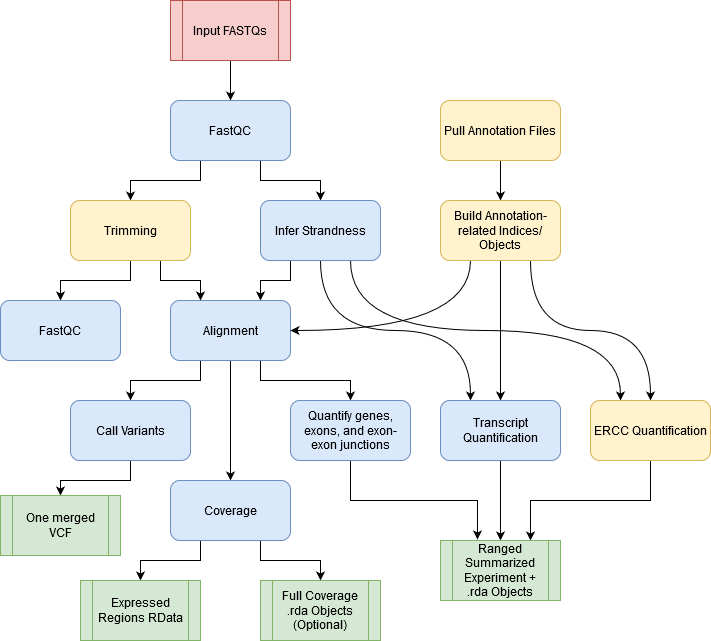

The diagram above was exported from draw.io. Its source (the exported page's mxGraphModel, read from the mxfile embedded in the PNG):
<mxGraphModel dx="782" dy="410" grid="1" gridSize="10" guides="1" tooltips="1" connect="1" arrows="1" fold="1" page="1" pageScale="1" pageWidth="827" pageHeight="1169" math="0" shadow="0">
  <root>
    <mxCell id="WIyWlLk6GJQsqaUBKTNV-0" />
    <mxCell id="WIyWlLk6GJQsqaUBKTNV-1" parent="WIyWlLk6GJQsqaUBKTNV-0" />
    <mxCell id="OsM5ei11BiQJjlwZpGEy-5" style="edgeStyle=orthogonalEdgeStyle;rounded=0;orthogonalLoop=1;jettySize=auto;html=1;exitX=0.5;exitY=1;exitDx=0;exitDy=0;entryX=0.5;entryY=0;entryDx=0;entryDy=0;" edge="1" parent="WIyWlLk6GJQsqaUBKTNV-1" source="OsM5ei11BiQJjlwZpGEy-0" target="OsM5ei11BiQJjlwZpGEy-1">
      <mxGeometry relative="1" as="geometry" />
    </mxCell>
    <mxCell id="OsM5ei11BiQJjlwZpGEy-0" value="Input FASTQs" style="shape=process;whiteSpace=wrap;html=1;backgroundOutline=1;fillColor=#f8cecc;strokeColor=#b85450;" vertex="1" parent="WIyWlLk6GJQsqaUBKTNV-1">
      <mxGeometry x="320" y="30" width="120" height="60" as="geometry" />
    </mxCell>
    <mxCell id="OsM5ei11BiQJjlwZpGEy-6" style="edgeStyle=orthogonalEdgeStyle;rounded=0;orthogonalLoop=1;jettySize=auto;html=1;exitX=0.25;exitY=1;exitDx=0;exitDy=0;" edge="1" parent="WIyWlLk6GJQsqaUBKTNV-1" source="OsM5ei11BiQJjlwZpGEy-1" target="OsM5ei11BiQJjlwZpGEy-2">
      <mxGeometry relative="1" as="geometry" />
    </mxCell>
    <mxCell id="OsM5ei11BiQJjlwZpGEy-7" style="edgeStyle=orthogonalEdgeStyle;rounded=0;orthogonalLoop=1;jettySize=auto;html=1;exitX=0.75;exitY=1;exitDx=0;exitDy=0;entryX=0.5;entryY=0;entryDx=0;entryDy=0;" edge="1" parent="WIyWlLk6GJQsqaUBKTNV-1" source="OsM5ei11BiQJjlwZpGEy-1" target="OsM5ei11BiQJjlwZpGEy-3">
      <mxGeometry relative="1" as="geometry" />
    </mxCell>
    <mxCell id="OsM5ei11BiQJjlwZpGEy-1" value="FastQC" style="rounded=1;whiteSpace=wrap;html=1;fillColor=#dae8fc;strokeColor=#6c8ebf;" vertex="1" parent="WIyWlLk6GJQsqaUBKTNV-1">
      <mxGeometry x="320" y="130" width="120" height="60" as="geometry" />
    </mxCell>
    <mxCell id="OsM5ei11BiQJjlwZpGEy-8" style="edgeStyle=orthogonalEdgeStyle;rounded=0;orthogonalLoop=1;jettySize=auto;html=1;exitX=0.5;exitY=1;exitDx=0;exitDy=0;entryX=0.5;entryY=0;entryDx=0;entryDy=0;" edge="1" parent="WIyWlLk6GJQsqaUBKTNV-1" source="OsM5ei11BiQJjlwZpGEy-2" target="OsM5ei11BiQJjlwZpGEy-4">
      <mxGeometry relative="1" as="geometry" />
    </mxCell>
    <mxCell id="OsM5ei11BiQJjlwZpGEy-10" style="edgeStyle=orthogonalEdgeStyle;rounded=0;orthogonalLoop=1;jettySize=auto;html=1;exitX=0.75;exitY=1;exitDx=0;exitDy=0;entryX=0.25;entryY=0;entryDx=0;entryDy=0;" edge="1" parent="WIyWlLk6GJQsqaUBKTNV-1" source="OsM5ei11BiQJjlwZpGEy-2" target="OsM5ei11BiQJjlwZpGEy-9">
      <mxGeometry relative="1" as="geometry" />
    </mxCell>
    <mxCell id="OsM5ei11BiQJjlwZpGEy-2" value="Trimming" style="rounded=1;whiteSpace=wrap;html=1;fillColor=#fff2cc;strokeColor=#d6b656;" vertex="1" parent="WIyWlLk6GJQsqaUBKTNV-1">
      <mxGeometry x="220" y="230" width="120" height="60" as="geometry" />
    </mxCell>
    <mxCell id="OsM5ei11BiQJjlwZpGEy-11" style="edgeStyle=orthogonalEdgeStyle;rounded=0;orthogonalLoop=1;jettySize=auto;html=1;exitX=0.25;exitY=1;exitDx=0;exitDy=0;entryX=0.75;entryY=0;entryDx=0;entryDy=0;" edge="1" parent="WIyWlLk6GJQsqaUBKTNV-1" source="OsM5ei11BiQJjlwZpGEy-3" target="OsM5ei11BiQJjlwZpGEy-9">
      <mxGeometry relative="1" as="geometry" />
    </mxCell>
    <mxCell id="OsM5ei11BiQJjlwZpGEy-41" style="edgeStyle=orthogonalEdgeStyle;orthogonalLoop=1;jettySize=auto;html=1;curved=1;entryX=0.25;entryY=0;entryDx=0;entryDy=0;" edge="1" parent="WIyWlLk6GJQsqaUBKTNV-1" source="OsM5ei11BiQJjlwZpGEy-3" target="OsM5ei11BiQJjlwZpGEy-29">
      <mxGeometry relative="1" as="geometry">
        <Array as="points">
          <mxPoint x="470" y="360" />
          <mxPoint x="620" y="360" />
        </Array>
      </mxGeometry>
    </mxCell>
    <mxCell id="OsM5ei11BiQJjlwZpGEy-49" style="edgeStyle=orthogonalEdgeStyle;curved=1;orthogonalLoop=1;jettySize=auto;html=1;exitX=0.75;exitY=1;exitDx=0;exitDy=0;entryX=0.25;entryY=0;entryDx=0;entryDy=0;" edge="1" parent="WIyWlLk6GJQsqaUBKTNV-1" source="OsM5ei11BiQJjlwZpGEy-3" target="OsM5ei11BiQJjlwZpGEy-30">
      <mxGeometry relative="1" as="geometry" />
    </mxCell>
    <mxCell id="OsM5ei11BiQJjlwZpGEy-3" value="Infer Strandness" style="rounded=1;whiteSpace=wrap;html=1;fillColor=#dae8fc;strokeColor=#6c8ebf;" vertex="1" parent="WIyWlLk6GJQsqaUBKTNV-1">
      <mxGeometry x="410" y="230" width="120" height="60" as="geometry" />
    </mxCell>
    <mxCell id="OsM5ei11BiQJjlwZpGEy-4" value="FastQC" style="rounded=1;whiteSpace=wrap;html=1;fillColor=#dae8fc;strokeColor=#6c8ebf;" vertex="1" parent="WIyWlLk6GJQsqaUBKTNV-1">
      <mxGeometry x="150" y="330" width="120" height="60" as="geometry" />
    </mxCell>
    <mxCell id="OsM5ei11BiQJjlwZpGEy-14" style="edgeStyle=orthogonalEdgeStyle;rounded=0;orthogonalLoop=1;jettySize=auto;html=1;exitX=0.25;exitY=1;exitDx=0;exitDy=0;entryX=0.5;entryY=0;entryDx=0;entryDy=0;" edge="1" parent="WIyWlLk6GJQsqaUBKTNV-1" source="OsM5ei11BiQJjlwZpGEy-9" target="OsM5ei11BiQJjlwZpGEy-13">
      <mxGeometry relative="1" as="geometry" />
    </mxCell>
    <mxCell id="OsM5ei11BiQJjlwZpGEy-18" style="edgeStyle=orthogonalEdgeStyle;rounded=0;orthogonalLoop=1;jettySize=auto;html=1;exitX=0.5;exitY=1;exitDx=0;exitDy=0;" edge="1" parent="WIyWlLk6GJQsqaUBKTNV-1" source="OsM5ei11BiQJjlwZpGEy-9" target="OsM5ei11BiQJjlwZpGEy-17">
      <mxGeometry relative="1" as="geometry" />
    </mxCell>
    <mxCell id="OsM5ei11BiQJjlwZpGEy-20" style="edgeStyle=orthogonalEdgeStyle;rounded=0;orthogonalLoop=1;jettySize=auto;html=1;exitX=0.75;exitY=1;exitDx=0;exitDy=0;entryX=0.5;entryY=0;entryDx=0;entryDy=0;" edge="1" parent="WIyWlLk6GJQsqaUBKTNV-1" source="OsM5ei11BiQJjlwZpGEy-9" target="OsM5ei11BiQJjlwZpGEy-19">
      <mxGeometry relative="1" as="geometry" />
    </mxCell>
    <mxCell id="OsM5ei11BiQJjlwZpGEy-9" value="&lt;div&gt;Alignment&lt;/div&gt;" style="rounded=1;whiteSpace=wrap;html=1;fillColor=#dae8fc;strokeColor=#6c8ebf;" vertex="1" parent="WIyWlLk6GJQsqaUBKTNV-1">
      <mxGeometry x="320" y="330" width="120" height="60" as="geometry" />
    </mxCell>
    <mxCell id="OsM5ei11BiQJjlwZpGEy-16" style="edgeStyle=orthogonalEdgeStyle;rounded=0;orthogonalLoop=1;jettySize=auto;html=1;exitX=0.5;exitY=1;exitDx=0;exitDy=0;" edge="1" parent="WIyWlLk6GJQsqaUBKTNV-1" source="OsM5ei11BiQJjlwZpGEy-13" target="OsM5ei11BiQJjlwZpGEy-15">
      <mxGeometry relative="1" as="geometry" />
    </mxCell>
    <mxCell id="OsM5ei11BiQJjlwZpGEy-13" value="&lt;div&gt;Call Variants&lt;/div&gt;" style="rounded=1;whiteSpace=wrap;html=1;fillColor=#dae8fc;strokeColor=#6c8ebf;" vertex="1" parent="WIyWlLk6GJQsqaUBKTNV-1">
      <mxGeometry x="220" y="430" width="120" height="60" as="geometry" />
    </mxCell>
    <mxCell id="OsM5ei11BiQJjlwZpGEy-15" value="One merged VCF" style="shape=process;whiteSpace=wrap;html=1;backgroundOutline=1;fillColor=#d5e8d4;strokeColor=#82b366;" vertex="1" parent="WIyWlLk6GJQsqaUBKTNV-1">
      <mxGeometry x="150" y="525" width="120" height="60" as="geometry" />
    </mxCell>
    <mxCell id="OsM5ei11BiQJjlwZpGEy-23" style="edgeStyle=orthogonalEdgeStyle;rounded=0;orthogonalLoop=1;jettySize=auto;html=1;exitX=0.25;exitY=1;exitDx=0;exitDy=0;entryX=0.5;entryY=0;entryDx=0;entryDy=0;" edge="1" parent="WIyWlLk6GJQsqaUBKTNV-1" source="OsM5ei11BiQJjlwZpGEy-17" target="OsM5ei11BiQJjlwZpGEy-21">
      <mxGeometry relative="1" as="geometry" />
    </mxCell>
    <mxCell id="OsM5ei11BiQJjlwZpGEy-24" style="edgeStyle=orthogonalEdgeStyle;rounded=0;orthogonalLoop=1;jettySize=auto;html=1;exitX=0.75;exitY=1;exitDx=0;exitDy=0;entryX=0.5;entryY=0;entryDx=0;entryDy=0;" edge="1" parent="WIyWlLk6GJQsqaUBKTNV-1" source="OsM5ei11BiQJjlwZpGEy-17" target="OsM5ei11BiQJjlwZpGEy-22">
      <mxGeometry relative="1" as="geometry" />
    </mxCell>
    <mxCell id="OsM5ei11BiQJjlwZpGEy-17" value="Coverage" style="rounded=1;whiteSpace=wrap;html=1;fillColor=#dae8fc;strokeColor=#6c8ebf;" vertex="1" parent="WIyWlLk6GJQsqaUBKTNV-1">
      <mxGeometry x="320" y="510" width="120" height="60" as="geometry" />
    </mxCell>
    <mxCell id="OsM5ei11BiQJjlwZpGEy-32" style="edgeStyle=orthogonalEdgeStyle;rounded=0;orthogonalLoop=1;jettySize=auto;html=1;exitX=0.5;exitY=1;exitDx=0;exitDy=0;entryX=0.308;entryY=-0.017;entryDx=0;entryDy=0;entryPerimeter=0;" edge="1" parent="WIyWlLk6GJQsqaUBKTNV-1" source="OsM5ei11BiQJjlwZpGEy-19" target="OsM5ei11BiQJjlwZpGEy-31">
      <mxGeometry relative="1" as="geometry" />
    </mxCell>
    <mxCell id="OsM5ei11BiQJjlwZpGEy-19" value="Quantify genes, exons, and exon-exon junctions" style="rounded=1;whiteSpace=wrap;html=1;fillColor=#dae8fc;strokeColor=#6c8ebf;" vertex="1" parent="WIyWlLk6GJQsqaUBKTNV-1">
      <mxGeometry x="440" y="430" width="120" height="60" as="geometry" />
    </mxCell>
    <mxCell id="OsM5ei11BiQJjlwZpGEy-21" value="Expressed Regions RData" style="shape=process;whiteSpace=wrap;html=1;backgroundOutline=1;fillColor=#d5e8d4;strokeColor=#82b366;" vertex="1" parent="WIyWlLk6GJQsqaUBKTNV-1">
      <mxGeometry x="230" y="610" width="120" height="60" as="geometry" />
    </mxCell>
    <mxCell id="OsM5ei11BiQJjlwZpGEy-22" value="Full Coverage .rda Objects (Optional)" style="shape=process;whiteSpace=wrap;html=1;backgroundOutline=1;fillColor=#d5e8d4;strokeColor=#82b366;" vertex="1" parent="WIyWlLk6GJQsqaUBKTNV-1">
      <mxGeometry x="410" y="610" width="120" height="60" as="geometry" />
    </mxCell>
    <mxCell id="OsM5ei11BiQJjlwZpGEy-28" style="edgeStyle=orthogonalEdgeStyle;rounded=0;orthogonalLoop=1;jettySize=auto;html=1;exitX=0.5;exitY=1;exitDx=0;exitDy=0;entryX=0.5;entryY=0;entryDx=0;entryDy=0;" edge="1" parent="WIyWlLk6GJQsqaUBKTNV-1" source="OsM5ei11BiQJjlwZpGEy-25" target="OsM5ei11BiQJjlwZpGEy-26">
      <mxGeometry relative="1" as="geometry" />
    </mxCell>
    <mxCell id="OsM5ei11BiQJjlwZpGEy-25" value="Pull Annotation Files" style="rounded=1;whiteSpace=wrap;html=1;fillColor=#fff2cc;strokeColor=#d6b656;" vertex="1" parent="WIyWlLk6GJQsqaUBKTNV-1">
      <mxGeometry x="590" y="130" width="120" height="60" as="geometry" />
    </mxCell>
    <mxCell id="OsM5ei11BiQJjlwZpGEy-44" style="edgeStyle=orthogonalEdgeStyle;curved=1;orthogonalLoop=1;jettySize=auto;html=1;exitX=0.5;exitY=1;exitDx=0;exitDy=0;entryX=0.5;entryY=0;entryDx=0;entryDy=0;" edge="1" parent="WIyWlLk6GJQsqaUBKTNV-1" source="OsM5ei11BiQJjlwZpGEy-26" target="OsM5ei11BiQJjlwZpGEy-29">
      <mxGeometry relative="1" as="geometry" />
    </mxCell>
    <mxCell id="OsM5ei11BiQJjlwZpGEy-45" style="edgeStyle=orthogonalEdgeStyle;curved=1;orthogonalLoop=1;jettySize=auto;html=1;exitX=0.25;exitY=1;exitDx=0;exitDy=0;entryX=1;entryY=0.5;entryDx=0;entryDy=0;" edge="1" parent="WIyWlLk6GJQsqaUBKTNV-1" source="OsM5ei11BiQJjlwZpGEy-26" target="OsM5ei11BiQJjlwZpGEy-9">
      <mxGeometry relative="1" as="geometry" />
    </mxCell>
    <mxCell id="OsM5ei11BiQJjlwZpGEy-50" style="edgeStyle=orthogonalEdgeStyle;curved=1;orthogonalLoop=1;jettySize=auto;html=1;exitX=0.75;exitY=1;exitDx=0;exitDy=0;" edge="1" parent="WIyWlLk6GJQsqaUBKTNV-1" source="OsM5ei11BiQJjlwZpGEy-26" target="OsM5ei11BiQJjlwZpGEy-30">
      <mxGeometry relative="1" as="geometry" />
    </mxCell>
    <mxCell id="OsM5ei11BiQJjlwZpGEy-26" value="Build Annotation-related Indices/ Objects" style="rounded=1;whiteSpace=wrap;html=1;fillColor=#fff2cc;strokeColor=#d6b656;" vertex="1" parent="WIyWlLk6GJQsqaUBKTNV-1">
      <mxGeometry x="590" y="230" width="120" height="60" as="geometry" />
    </mxCell>
    <mxCell id="OsM5ei11BiQJjlwZpGEy-33" style="edgeStyle=orthogonalEdgeStyle;rounded=0;orthogonalLoop=1;jettySize=auto;html=1;exitX=0.5;exitY=1;exitDx=0;exitDy=0;entryX=0.5;entryY=0;entryDx=0;entryDy=0;" edge="1" parent="WIyWlLk6GJQsqaUBKTNV-1" source="OsM5ei11BiQJjlwZpGEy-29" target="OsM5ei11BiQJjlwZpGEy-31">
      <mxGeometry relative="1" as="geometry" />
    </mxCell>
    <mxCell id="OsM5ei11BiQJjlwZpGEy-29" value="Transcript Quantification" style="rounded=1;whiteSpace=wrap;html=1;fillColor=#dae8fc;strokeColor=#6c8ebf;" vertex="1" parent="WIyWlLk6GJQsqaUBKTNV-1">
      <mxGeometry x="590" y="430" width="120" height="60" as="geometry" />
    </mxCell>
    <mxCell id="OsM5ei11BiQJjlwZpGEy-34" style="edgeStyle=orthogonalEdgeStyle;rounded=0;orthogonalLoop=1;jettySize=auto;html=1;exitX=0.5;exitY=1;exitDx=0;exitDy=0;entryX=0.75;entryY=0;entryDx=0;entryDy=0;" edge="1" parent="WIyWlLk6GJQsqaUBKTNV-1" source="OsM5ei11BiQJjlwZpGEy-30" target="OsM5ei11BiQJjlwZpGEy-31">
      <mxGeometry relative="1" as="geometry" />
    </mxCell>
    <mxCell id="OsM5ei11BiQJjlwZpGEy-30" value="ERCC Quantification" style="rounded=1;whiteSpace=wrap;html=1;fillColor=#fff2cc;strokeColor=#d6b656;" vertex="1" parent="WIyWlLk6GJQsqaUBKTNV-1">
      <mxGeometry x="740" y="430" width="120" height="60" as="geometry" />
    </mxCell>
    <mxCell id="OsM5ei11BiQJjlwZpGEy-31" value="Ranged Summarized Experiment + .rda Objects" style="shape=process;whiteSpace=wrap;html=1;backgroundOutline=1;fillColor=#d5e8d4;strokeColor=#82b366;" vertex="1" parent="WIyWlLk6GJQsqaUBKTNV-1">
      <mxGeometry x="590" y="570" width="120" height="60" as="geometry" />
    </mxCell>
  </root>
</mxGraphModel>